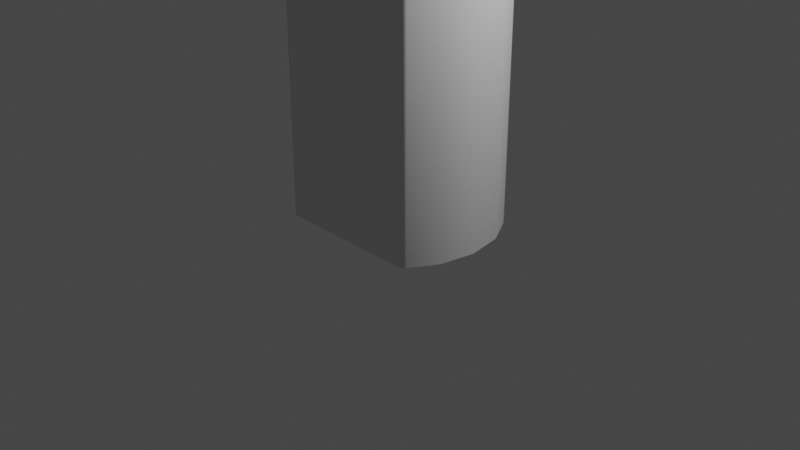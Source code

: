 # Source: rounded_plank.blend  (saved by Blender 2.92.15; exported with 4.5.12 LTS)
import bpy
from mathutils import Matrix  # noqa: F401  (used for matrix-valued properties, if any)

bpy.ops.wm.read_factory_settings(use_empty=True)
scene = bpy.context.scene
scene.name = 'Scene'

# ---- collections
col_collection = bpy.data.collections.new('Collection'); scene.collection.children.link(col_collection)

# ---- world
world_world = bpy.data.worlds.new('World'); scene.world = world_world
world_world.use_nodes = True; world_world.node_tree.nodes.clear()
_N = world_world.node_tree.nodes; _L = world_world.node_tree.links
n0 = _N.new('ShaderNodeOutputWorld'); n0.name = 'World Output'; n0.location = (300, 300)
n1 = _N.new('ShaderNodeBackground'); n1.name = 'Background'; n1.location = (10, 300)
n1.inputs[0].default_value = (0.05088, 0.05088, 0.05088, 1.0)
_L.new(n1.outputs[0], n0.inputs[0])
n0.is_active_output = True
world_world.color = (0.05088, 0.05088, 0.05088)
world_world.use_sun_shadow = False
world_world.sun_shadow_jitter_overblur = 0.0

# ---- cameras
cam_camera = bpy.data.cameras.new('Camera')
cam_camera.clip_end = 100.0
cam_camera.ortho_scale = 7.314

# ---- lights
light_light = bpy.data.lights.new('Light', 'POINT')
light_light.transmission_factor = 0.0
light_light.energy = 1000.0
light_light.shadow_soft_size = 0.1
light_light.shadow_maximum_resolution = 0.006
light_light.use_absolute_resolution = True

# ---- meshes
me_circle = bpy.data.meshes.new('Circle')
me_circle.from_pydata([(-0.7822, 0.7071, 0.0), (-0.9692, 0.3827, 0.0), (-1.035, -4.371e-08, 0.0), (-0.9692, -0.3827, 0.0), (-0.7822, -0.7071, 0.0), (0.7822, -0.7071, 0.0), (0.9692, -0.3827, 0.0), (1.035, 1.192e-08, 0.0), (0.9692, 0.3827, 0.0), (0.7822, 0.7071, 0.0), (-0.7822, 0.7071, 10.38), (-0.9692, 0.3827, 10.38), (-1.035, -4.371e-08, 10.38), (-0.9692, -0.3827, 10.38), (-0.7822, -0.7071, 10.38), (0.7822, -0.7071, 10.38), (0.9692, -0.3827, 10.38), (1.035, 1.192e-08, 10.38), (0.9692, 0.3827, 10.38), (0.7822, 0.7071, 10.38), (-0.4693, -0.7071, 0.0), (-0.1564, -0.7071, 0.0), (0.1564, -0.7071, 0.0), (0.4693, -0.7071, 0.0), (-0.4693, -0.7071, 10.38), (-0.1564, -0.7071, 10.38), (0.1564, -0.7071, 10.38), (0.4693, -0.7071, 10.38), (0.7313, -0.7071, 0.0), (0.7313, -0.7071, 10.38), (0.8048, -0.6679, 0.0), (0.8048, -0.6679, 10.38), (-0.7399, -0.7071, 0.0), (-0.7399, -0.7071, 10.38), (-0.7966, -0.6823, 0.0), (-0.7966, -0.6823, 10.38), (-0.5215, 0.7071, 0.0), (-0.2607, 0.7071, 0.0), (-1.192e-07, 0.7071, 0.0), (0.2607, 0.7071, 0.0), (0.5215, 0.7071, 0.0), (-0.5215, 0.7071, 10.38), (-0.2607, 0.7071, 10.38), (-1.192e-07, 0.7071, 10.38), (0.2607, 0.7071, 10.38), (0.5215, 0.7071, 10.38), (-0.8068, 0.6644, 0.0), (-0.8068, 0.6644, 10.38), (-0.7425, 0.7071, 0.0), (-0.7425, 0.7071, 10.38), (0.7939, 0.6868, 0.0), (0.7939, 0.6868, 10.38), (0.7543, 0.7071, 0.0), (0.7543, 0.7071, 10.38)], [], [(1, 46, 0, 48, 36, 37, 38, 39, 40, 52, 9, 50, 8, 7, 6, 30, 5, 28, 23, 22, 21, 20, 32, 4, 34, 3, 2), (11, 12, 13, 35, 14, 33, 24, 25, 26, 27, 29, 15, 31, 16, 17, 18, 51, 19, 53, 45, 44, 43, 42, 41, 49, 10, 47), (46, 1, 11, 47), (50, 9, 19, 51), (30, 6, 16, 31), (1, 2, 12, 11), (28, 5, 15, 29), (6, 7, 17, 16), (2, 3, 13, 12), (48, 0, 10, 49), (7, 8, 18, 17), (34, 4, 14, 35), (32, 20, 24, 33), (20, 21, 25, 24), (21, 22, 26, 25), (22, 23, 27, 26), (23, 28, 29, 27), (5, 30, 31, 15), (4, 32, 33, 14), (3, 34, 35, 13), (52, 40, 45, 53), (40, 39, 44, 45), (39, 38, 43, 44), (38, 37, 42, 43), (37, 36, 41, 42), (0, 46, 47, 10), (36, 48, 49, 41), (8, 50, 51, 18), (9, 52, 53, 19)])
me_circle.polygons.foreach_set('use_smooth', [True] * 29)
_uv = me_circle.uv_layers.new(name='UVMap')
_uv.uv.foreach_set('vector', [0.0, 0.0, 0.0, 0.0, 0.0, 0.0, 0.0, 0.0, 0.0, 0.0, 0.0, 0.0, 0.0, 0.0, 0.0, 0.0, 0.0, 0.0, 0.0, 0.0, 0.0, 0.0, 0.0, 0.0, 0.0, 0.0, 0.0, 0.0, 0.0, 0.0, 0.0, 0.0, 0.0, 0.0, 0.0, 0.0, 0.0, 0.0, 0.0, 0.0, 0.0, 0.0, 0.0, 0.0, 0.0, 0.0, 0.0, 0.0, 0.0, 0.0, 0.0, 0.0, 0.0, 0.0, 0.0, 0.0, 0.0, 0.0, 0.0, 0.0, 0.0, 0.0, 0.0, 0.0, 0.0, 0.0, 0.0, 0.0, 0.0, 0.0, 0.0, 0.0, 0.0, 0.0, 0.0, 0.0, 0.0, 0.0, 0.0, 0.0, 0.0, 0.0, 0.0, 0.0, 0.0, 0.0, 0.0, 0.0, 0.0, 0.0, 0.0, 0.0, 0.0, 0.0, 0.0, 0.0, 0.0, 0.0, 0.0, 0.0, 0.0, 0.0, 0.0, 0.0, 0.0, 0.0, 0.0, 0.0, 0.0, 0.0, 0.0, 0.0, 0.0, 0.0, 0.0, 0.0, 0.0, 0.0, 0.0, 0.0, 0.0, 0.0, 0.0, 0.0, 0.0, 0.0, 0.0, 0.0, 0.0, 0.0, 0.0, 0.0, 0.0, 0.0, 0.0, 0.0, 0.0, 0.0, 0.0, 0.0, 0.0, 0.0, 0.0, 0.0, 0.0, 0.0, 0.0, 0.0, 0.0, 0.0, 0.0, 0.0, 0.0, 0.0, 0.0, 0.0, 0.0, 0.0, 0.0, 0.0, 0.0, 0.0, 0.0, 0.0, 0.0, 0.0, 0.0, 0.0, 0.0, 0.0, 0.0, 0.0, 0.0, 0.0, 0.0, 0.0, 0.0, 0.0, 0.0, 0.0, 0.0, 0.0, 0.0, 0.0, 0.0, 0.0, 0.0, 0.0, 0.0, 0.0, 0.0, 0.0, 0.0, 0.0, 0.0, 0.0, 0.0, 0.0, 0.0, 0.0, 0.0, 0.0, 0.0, 0.0, 0.0, 0.0, 0.0, 0.0, 0.0, 0.0, 0.0, 0.0, 0.0, 0.0, 0.0, 0.0, 0.0, 0.0, 0.0, 0.0, 0.0, 0.0, 0.0, 0.0, 0.0, 0.0, 0.0, 0.0, 0.0, 0.0, 0.0, 0.0, 0.0, 0.0, 0.0, 0.0, 0.0, 0.0, 0.0, 0.0, 0.0, 0.0, 0.0, 0.0, 0.0, 0.0, 0.0, 0.0, 0.0, 0.0, 0.0, 0.0, 0.0, 0.0, 0.0, 0.0, 0.0, 0.0, 0.0, 0.0, 0.0, 0.0, 0.0, 0.0, 0.0, 0.0, 0.0, 0.0, 0.0, 0.0, 0.0, 0.0, 0.0, 0.0, 0.0, 0.0, 0.0, 0.0, 0.0, 0.0, 0.0, 0.0, 0.0, 0.0, 0.0, 0.0, 0.0, 0.0, 0.0, 0.0, 0.0, 0.0, 0.0, 0.0, 0.0, 0.0, 0.0, 0.0, 0.0, 0.0, 0.0, 0.0, 0.0, 0.0, 0.0, 0.0, 0.0, 0.0, 0.0, 0.0, 0.0, 0.0, 0.0, 0.0, 0.0, 0.0, 0.0, 0.0, 0.0, 0.0, 0.0, 0.0, 0.0, 0.0])
me_circle.use_remesh_fix_poles = True
me_circle.use_remesh_preserve_attributes = False
me_circle.use_mirror_vertex_groups = False
me_circle.update()

# ---- objects
ob_light = bpy.data.objects.new('Light', light_light)
ob_camera = bpy.data.objects.new('Camera', cam_camera)
ob_plank = bpy.data.objects.new('Plank', me_circle)

# ---- transforms, parenting, visibility, modifiers, constraints
ob_light.location = (4.076, 1.005, 5.904)
ob_light.rotation_euler = (0.6503, 0.05522, 1.866)
ob_light.lock_rotations_4d = False
ob_light.empty_display_type = 'ARROWS'
ob_light.color = (0.0, 0.0, 0.0, 0.0)
ob_light.lineart.crease_threshold = 0.0
ob_camera.location = (7.359, -6.926, 4.958)
ob_camera.rotation_euler = (1.109, 0.0, 0.8149)
ob_camera.lock_rotations_4d = False
ob_camera.empty_display_type = 'ARROWS'
ob_camera.color = (0.0, 0.0, 0.0, 0.0)
ob_camera.display_type = 'WIRE'
ob_camera.lineart.crease_threshold = 0.0
ob_plank.location = (0.0, 0.0, 0.0)
ob_plank.scale = (1.0, 1.0, 3.916)
ob_plank.lineart.crease_threshold = 0.0

# ---- collection membership
col_collection.objects.link(ob_light)
col_collection.objects.link(ob_camera)
col_collection.objects.link(ob_plank)

# ---- scene / render settings (as saved in the file)
scene.camera = ob_camera
scene.frame_start = 1; scene.frame_end = 250; scene.frame_set(1)
scene.render.engine = 'BLENDER_EEVEE_NEXT'
scene.cycles.use_denoising = False
scene.cycles.samples = 128
scene.cycles.sampling_pattern = 'TABULATED_SOBOL'
scene.cycles.use_adaptive_sampling = False
scene.cycles.use_light_tree = False
scene.view_settings.view_transform = 'Filmic'
bpy.context.view_layer.update()
